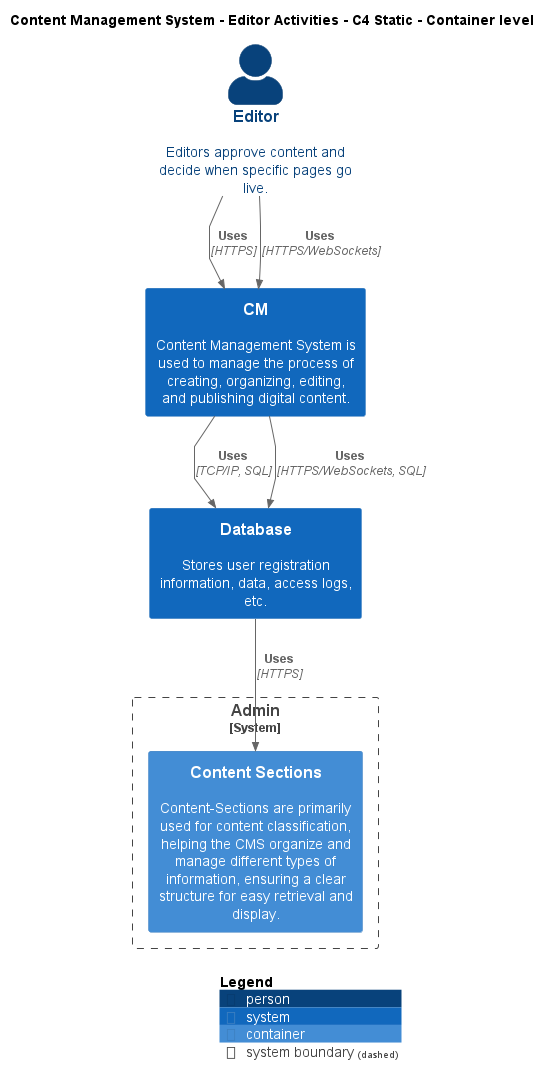

The diagram above was rendered by PlantUML. Its source (embedded in the PNG):
@startuml
!include ..\..\..\.c4s\C4_Container.puml

AddElementTag("c4interflow:lifecycle:new", $bgColor=green, $fontColor=#ffffff, $borderColor=green, $shadowing="False")
AddElementTag("c4interflow:lifecycle:changed", $bgColor=orange, $fontColor=#ffffff, $borderColor=orange, $shadowing="False")
AddElementTag("c4interflow:lifecycle:removed", $bgColor=red, $fontColor=#ffffff, $borderColor=red, $shadowing="False")

AddRelTag("c4interflow:lifecycle:new", $textColor=green, $lineColor=green)
AddRelTag("c4interflow:lifecycle:changed", $textColor=orange, $lineColor=orange)
AddRelTag("c4interflow:lifecycle:removed", $textColor=red, $lineColor=red)

SHOW_PERSON_PORTRAIT()
LAYOUT_TOP_DOWN()

skinparam linetype polyline

title Content Management System - Editor Activities - C4 Static - Container level

Person(ContentManagementSystem.Actors.Editor, "Editor", "Editors approve content and decide when specific pages go live.")
System(ContentManagementSystem.SoftwareSystems.CM, "CM", "Content Management System is used to manage the process of creating, organizing, editing, and publishing digital content.")
System(ContentManagementSystem.SoftwareSystems.Database, "Database", "Stores user registration information, data, access logs, etc.")

System_Boundary(ContentManagementSystem.SoftwareSystems.Admin, "Admin") {
    Container(ContentManagementSystem.SoftwareSystems.Admin.Containers.ContentSections, "Content Sections", "", "Content-Sections are primarily used for content classification, helping the CMS organize and manage different types of information, ensuring a clear structure for easy retrieval and display.")
}

Rel(ContentManagementSystem.Actors.Editor, ContentManagementSystem.SoftwareSystems.CM, "Uses", "HTTPS", $tags="protocol:https")
Rel(ContentManagementSystem.Actors.Editor, ContentManagementSystem.SoftwareSystems.CM, "Uses", "HTTPS/WebSockets", $tags="protocol:https/websockets")
Rel(ContentManagementSystem.SoftwareSystems.CM, ContentManagementSystem.SoftwareSystems.Database, "Uses", "TCP/IP, SQL", $tags="protocol:tcp/ip, sql")
Rel(ContentManagementSystem.SoftwareSystems.CM, ContentManagementSystem.SoftwareSystems.Database, "Uses", "HTTPS/WebSockets, SQL", $tags="protocol:https/websockets, sql")
Rel(ContentManagementSystem.SoftwareSystems.Database, ContentManagementSystem.SoftwareSystems.Admin.Containers.ContentSections, "Uses", "HTTPS", $tags="protocol:https")


SHOW_LEGEND()
@enduml